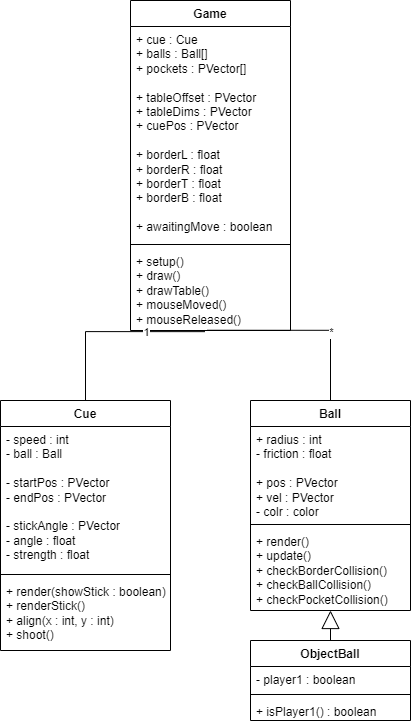

The diagram above was exported from draw.io. Its source (the exported page's mxGraphModel, read from the mxfile embedded in the PNG):
<mxGraphModel dx="2049" dy="1091" grid="1" gridSize="10" guides="1" tooltips="1" connect="1" arrows="1" fold="1" page="1" pageScale="1" pageWidth="850" pageHeight="1100" math="0" shadow="0">
  <root>
    <mxCell id="0" />
    <mxCell id="1" parent="0" />
    <mxCell id="Kyau2Ac0gYtOMvys6whs-2" value="Ball" style="swimlane;fontStyle=1;align=center;verticalAlign=top;childLayout=stackLayout;horizontal=1;startSize=26;horizontalStack=0;resizeParent=1;resizeParentMax=0;resizeLast=0;collapsible=1;marginBottom=0;whiteSpace=wrap;html=1;" parent="1" vertex="1">
      <mxGeometry x="440" y="600" width="160" height="210" as="geometry" />
    </mxCell>
    <mxCell id="Kyau2Ac0gYtOMvys6whs-3" value="+ radius : int&lt;br&gt;- friction : float&lt;br&gt;&lt;br&gt;+ pos : PVector&lt;br&gt;+ vel : PVector&lt;br&gt;- colr : color" style="text;strokeColor=none;fillColor=none;align=left;verticalAlign=top;spacingLeft=4;spacingRight=4;overflow=hidden;rotatable=0;points=[[0,0.5],[1,0.5]];portConstraint=eastwest;whiteSpace=wrap;html=1;" parent="Kyau2Ac0gYtOMvys6whs-2" vertex="1">
      <mxGeometry y="26" width="160" height="94" as="geometry" />
    </mxCell>
    <mxCell id="Kyau2Ac0gYtOMvys6whs-4" value="" style="line;strokeWidth=1;fillColor=none;align=left;verticalAlign=middle;spacingTop=-1;spacingLeft=3;spacingRight=3;rotatable=0;labelPosition=right;points=[];portConstraint=eastwest;strokeColor=inherit;" parent="Kyau2Ac0gYtOMvys6whs-2" vertex="1">
      <mxGeometry y="120" width="160" height="8" as="geometry" />
    </mxCell>
    <mxCell id="Kyau2Ac0gYtOMvys6whs-5" value="+ render()&lt;br&gt;+ update()&lt;br&gt;+ checkBorderCollision()&lt;br&gt;+ checkBallCollision()&lt;br&gt;+ checkPocketCollision()" style="text;strokeColor=none;fillColor=none;align=left;verticalAlign=top;spacingLeft=4;spacingRight=4;overflow=hidden;rotatable=0;points=[[0,0.5],[1,0.5]];portConstraint=eastwest;whiteSpace=wrap;html=1;" parent="Kyau2Ac0gYtOMvys6whs-2" vertex="1">
      <mxGeometry y="128" width="160" height="82" as="geometry" />
    </mxCell>
    <mxCell id="Kyau2Ac0gYtOMvys6whs-7" value="Game" style="swimlane;fontStyle=1;align=center;verticalAlign=top;childLayout=stackLayout;horizontal=1;startSize=26;horizontalStack=0;resizeParent=1;resizeParentMax=0;resizeLast=0;collapsible=1;marginBottom=0;whiteSpace=wrap;html=1;" parent="1" vertex="1">
      <mxGeometry x="320" y="200" width="160" height="330" as="geometry" />
    </mxCell>
    <mxCell id="Kyau2Ac0gYtOMvys6whs-8" value="+ cue : Cue&lt;br&gt;+ balls : Ball[]&lt;br&gt;+ pockets : PVector[]&lt;br&gt;&lt;br&gt;+ tableOffset : PVector&lt;br&gt;+ tableDims : PVector&lt;br&gt;+ cuePos : PVector&lt;br&gt;&lt;br&gt;+ borderL : float&lt;br&gt;+ borderR : float&lt;br&gt;+ borderT : float&lt;br&gt;+ borderB : float&lt;br&gt;&lt;br&gt;+ awaitingMove : boolean" style="text;strokeColor=none;fillColor=none;align=left;verticalAlign=top;spacingLeft=4;spacingRight=4;overflow=hidden;rotatable=0;points=[[0,0.5],[1,0.5]];portConstraint=eastwest;whiteSpace=wrap;html=1;" parent="Kyau2Ac0gYtOMvys6whs-7" vertex="1">
      <mxGeometry y="26" width="160" height="214" as="geometry" />
    </mxCell>
    <mxCell id="Kyau2Ac0gYtOMvys6whs-9" value="" style="line;strokeWidth=1;fillColor=none;align=left;verticalAlign=middle;spacingTop=-1;spacingLeft=3;spacingRight=3;rotatable=0;labelPosition=right;points=[];portConstraint=eastwest;strokeColor=inherit;" parent="Kyau2Ac0gYtOMvys6whs-7" vertex="1">
      <mxGeometry y="240" width="160" height="8" as="geometry" />
    </mxCell>
    <mxCell id="Kyau2Ac0gYtOMvys6whs-10" value="+ setup()&lt;br&gt;+ draw()&lt;br&gt;+ drawTable()&lt;br&gt;+ mouseMoved()&lt;br&gt;+ mouseReleased()" style="text;strokeColor=none;fillColor=none;align=left;verticalAlign=top;spacingLeft=4;spacingRight=4;overflow=hidden;rotatable=0;points=[[0,0.5],[1,0.5]];portConstraint=eastwest;whiteSpace=wrap;html=1;" parent="Kyau2Ac0gYtOMvys6whs-7" vertex="1">
      <mxGeometry y="248" width="160" height="82" as="geometry" />
    </mxCell>
    <mxCell id="Kyau2Ac0gYtOMvys6whs-24" value="Cue" style="swimlane;fontStyle=1;align=center;verticalAlign=top;childLayout=stackLayout;horizontal=1;startSize=26;horizontalStack=0;resizeParent=1;resizeParentMax=0;resizeLast=0;collapsible=1;marginBottom=0;whiteSpace=wrap;html=1;" parent="1" vertex="1">
      <mxGeometry x="190" y="600" width="170" height="250" as="geometry" />
    </mxCell>
    <mxCell id="Kyau2Ac0gYtOMvys6whs-25" value="- speed : int&lt;br&gt;- ball : Ball&lt;br&gt;&lt;br&gt;- startPos : PVector&lt;br&gt;- endPos : PVector&lt;br&gt;&lt;br&gt;- stickAngle : PVector&lt;br&gt;- angle : float&lt;br&gt;- strength : float" style="text;strokeColor=none;fillColor=none;align=left;verticalAlign=top;spacingLeft=4;spacingRight=4;overflow=hidden;rotatable=0;points=[[0,0.5],[1,0.5]];portConstraint=eastwest;whiteSpace=wrap;html=1;" parent="Kyau2Ac0gYtOMvys6whs-24" vertex="1">
      <mxGeometry y="26" width="170" height="144" as="geometry" />
    </mxCell>
    <mxCell id="Kyau2Ac0gYtOMvys6whs-26" value="" style="line;strokeWidth=1;fillColor=none;align=left;verticalAlign=middle;spacingTop=-1;spacingLeft=3;spacingRight=3;rotatable=0;labelPosition=right;points=[];portConstraint=eastwest;strokeColor=inherit;" parent="Kyau2Ac0gYtOMvys6whs-24" vertex="1">
      <mxGeometry y="170" width="170" height="8" as="geometry" />
    </mxCell>
    <mxCell id="Kyau2Ac0gYtOMvys6whs-27" value="+ render(showStick : boolean)&lt;br&gt;+ renderStick()&lt;br&gt;+ align(x : int, y : int)&lt;br&gt;+ shoot()" style="text;strokeColor=none;fillColor=none;align=left;verticalAlign=top;spacingLeft=4;spacingRight=4;overflow=hidden;rotatable=0;points=[[0,0.5],[1,0.5]];portConstraint=eastwest;whiteSpace=wrap;html=1;" parent="Kyau2Ac0gYtOMvys6whs-24" vertex="1">
      <mxGeometry y="178" width="170" height="72" as="geometry" />
    </mxCell>
    <mxCell id="Kyau2Ac0gYtOMvys6whs-28" value="" style="endArrow=none;html=1;edgeStyle=orthogonalEdgeStyle;rounded=0;exitX=0.479;exitY=0.997;exitDx=0;exitDy=0;exitPerimeter=0;entryX=0.5;entryY=0;entryDx=0;entryDy=0;" parent="1" source="Kyau2Ac0gYtOMvys6whs-10" target="Kyau2Ac0gYtOMvys6whs-2" edge="1">
      <mxGeometry relative="1" as="geometry">
        <mxPoint x="390" y="500" as="sourcePoint" />
        <mxPoint x="550" y="500" as="targetPoint" />
        <Array as="points">
          <mxPoint x="520" y="530" />
        </Array>
      </mxGeometry>
    </mxCell>
    <mxCell id="T9qwkzNrpPR1M9JVcyxh-5" value="*" style="edgeLabel;html=1;align=center;verticalAlign=middle;resizable=0;points=[];" parent="Kyau2Ac0gYtOMvys6whs-28" vertex="1" connectable="0">
      <mxGeometry x="0.2891" relative="1" as="geometry">
        <mxPoint as="offset" />
      </mxGeometry>
    </mxCell>
    <mxCell id="Kyau2Ac0gYtOMvys6whs-32" value="" style="endArrow=none;html=1;edgeStyle=orthogonalEdgeStyle;rounded=0;exitX=0.465;exitY=1.014;exitDx=0;exitDy=0;exitPerimeter=0;entryX=0.5;entryY=0;entryDx=0;entryDy=0;" parent="1" source="Kyau2Ac0gYtOMvys6whs-10" target="Kyau2Ac0gYtOMvys6whs-24" edge="1">
      <mxGeometry relative="1" as="geometry">
        <mxPoint x="427" y="480" as="sourcePoint" />
        <mxPoint x="330" y="530" as="targetPoint" />
      </mxGeometry>
    </mxCell>
    <mxCell id="T9qwkzNrpPR1M9JVcyxh-1" value="1" style="edgeLabel;html=1;align=center;verticalAlign=middle;resizable=0;points=[];" parent="Kyau2Ac0gYtOMvys6whs-32" vertex="1" connectable="0">
      <mxGeometry x="-0.3747" relative="1" as="geometry">
        <mxPoint as="offset" />
      </mxGeometry>
    </mxCell>
    <mxCell id="QPOrfFW2QT8NObqC70Gv-1" value="ObjectBall" style="swimlane;fontStyle=1;align=center;verticalAlign=top;childLayout=stackLayout;horizontal=1;startSize=26;horizontalStack=0;resizeParent=1;resizeParentMax=0;resizeLast=0;collapsible=1;marginBottom=0;whiteSpace=wrap;html=1;" parent="1" vertex="1">
      <mxGeometry x="440" y="840" width="160" height="80" as="geometry" />
    </mxCell>
    <mxCell id="QPOrfFW2QT8NObqC70Gv-2" value="- player1 : boolean" style="text;strokeColor=none;fillColor=none;align=left;verticalAlign=top;spacingLeft=4;spacingRight=4;overflow=hidden;rotatable=0;points=[[0,0.5],[1,0.5]];portConstraint=eastwest;whiteSpace=wrap;html=1;" parent="QPOrfFW2QT8NObqC70Gv-1" vertex="1">
      <mxGeometry y="26" width="160" height="24" as="geometry" />
    </mxCell>
    <mxCell id="QPOrfFW2QT8NObqC70Gv-3" value="" style="line;strokeWidth=1;fillColor=none;align=left;verticalAlign=middle;spacingTop=-1;spacingLeft=3;spacingRight=3;rotatable=0;labelPosition=right;points=[];portConstraint=eastwest;strokeColor=inherit;" parent="QPOrfFW2QT8NObqC70Gv-1" vertex="1">
      <mxGeometry y="50" width="160" height="8" as="geometry" />
    </mxCell>
    <mxCell id="QPOrfFW2QT8NObqC70Gv-4" value="+ isPlayer1() : boolean" style="text;strokeColor=none;fillColor=none;align=left;verticalAlign=top;spacingLeft=4;spacingRight=4;overflow=hidden;rotatable=0;points=[[0,0.5],[1,0.5]];portConstraint=eastwest;whiteSpace=wrap;html=1;" parent="QPOrfFW2QT8NObqC70Gv-1" vertex="1">
      <mxGeometry y="58" width="160" height="22" as="geometry" />
    </mxCell>
    <mxCell id="QPOrfFW2QT8NObqC70Gv-5" value="" style="endArrow=block;endSize=16;endFill=0;html=1;rounded=0;exitX=0.5;exitY=0;exitDx=0;exitDy=0;" parent="1" source="QPOrfFW2QT8NObqC70Gv-1" target="Kyau2Ac0gYtOMvys6whs-5" edge="1">
      <mxGeometry width="160" relative="1" as="geometry">
        <mxPoint x="400" y="630" as="sourcePoint" />
        <mxPoint x="410" y="630" as="targetPoint" />
      </mxGeometry>
    </mxCell>
  </root>
</mxGraphModel>